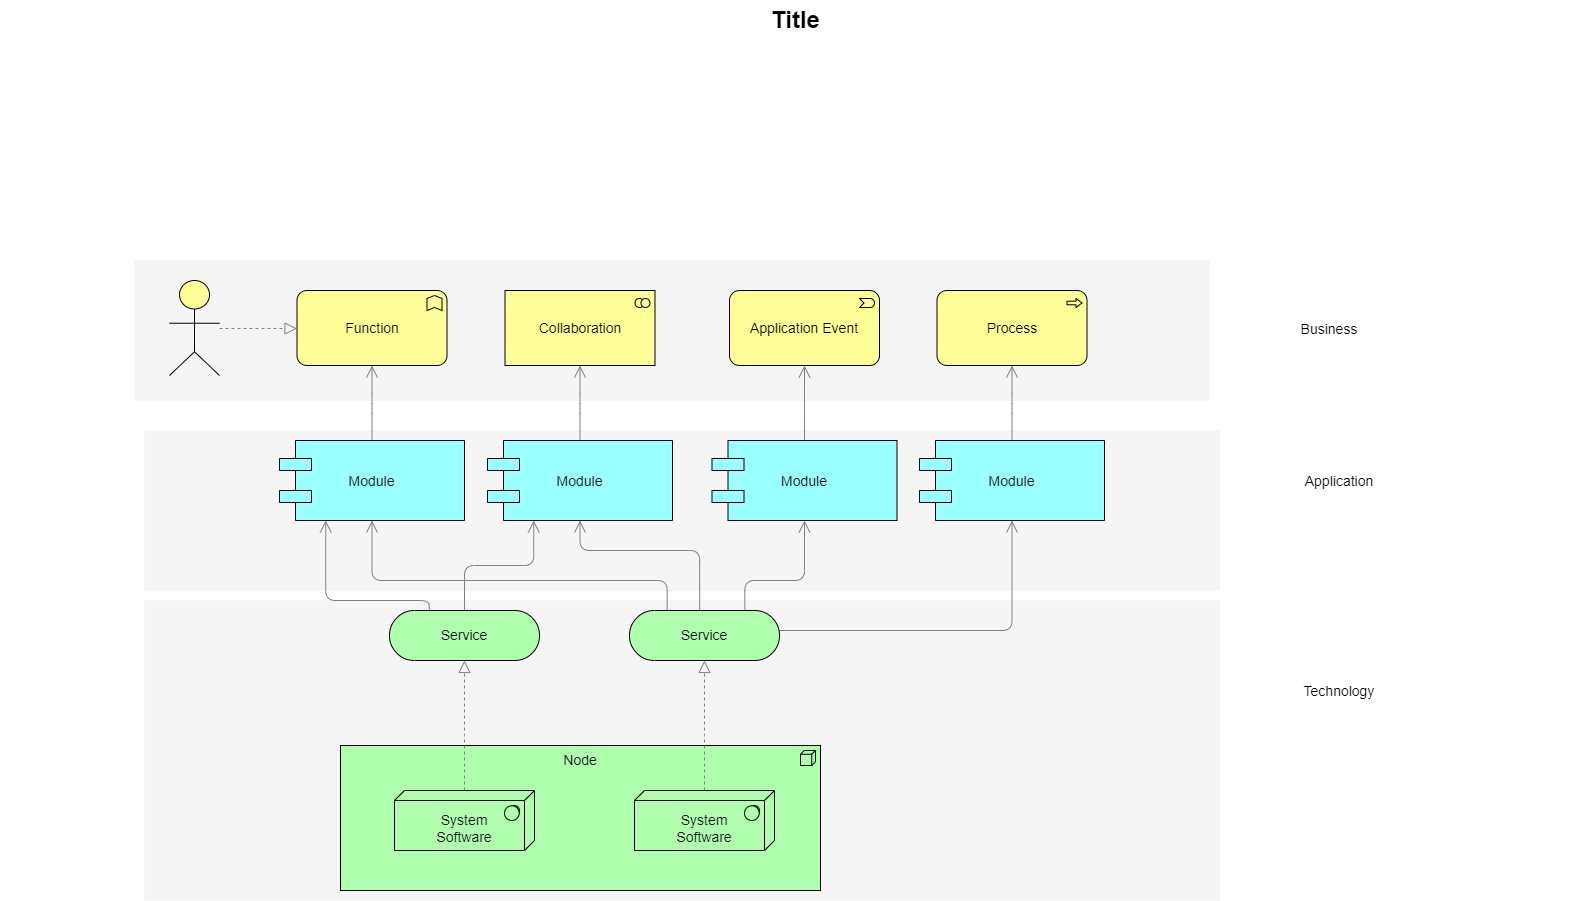

The diagram above was exported from draw.io. Its source (the exported page's mxGraphModel, read from the mxfile embedded in the PNG):
<mxGraphModel dx="2816" dy="1398" grid="1" gridSize="10" guides="1" tooltips="1" connect="1" arrows="1" fold="1" page="1" pageScale="1" pageWidth="850" pageHeight="1100" math="0" shadow="0">
  <root>
    <mxCell id="0" />
    <mxCell id="1" parent="0" />
    <mxCell id="dKdSaXE48SgPbhcamS2K-30" value="" style="whiteSpace=wrap;html=1;strokeColor=none;strokeWidth=1;fillColor=#f5f5f5;fontSize=14;" vertex="1" parent="1">
      <mxGeometry x="194" y="670" width="1075" height="300" as="geometry" />
    </mxCell>
    <mxCell id="dKdSaXE48SgPbhcamS2K-31" value="" style="whiteSpace=wrap;html=1;strokeColor=none;strokeWidth=1;fillColor=#f5f5f5;fontSize=14;" vertex="1" parent="1">
      <mxGeometry x="194" y="500" width="1075" height="160" as="geometry" />
    </mxCell>
    <mxCell id="dKdSaXE48SgPbhcamS2K-32" value="" style="whiteSpace=wrap;html=1;strokeColor=none;strokeWidth=1;fillColor=#f5f5f5;fontSize=14;" vertex="1" parent="1">
      <mxGeometry x="184" y="330" width="1075" height="140" as="geometry" />
    </mxCell>
    <mxCell id="dKdSaXE48SgPbhcamS2K-33" value="Node" style="html=1;whiteSpace=wrap;fillColor=#AFFFAF;shape=mxgraph.archimate3.application;appType=node;archiType=square;fontSize=14;verticalAlign=top;" vertex="1" parent="1">
      <mxGeometry x="390" y="815" width="480" height="145" as="geometry" />
    </mxCell>
    <mxCell id="dKdSaXE48SgPbhcamS2K-34" style="edgeStyle=elbowEdgeStyle;rounded=1;elbow=vertical;html=1;startSize=10;endArrow=block;endFill=0;endSize=10;jettySize=auto;orthogonalLoop=1;strokeColor=#808080;fontSize=14;dashed=1;" edge="1" parent="1" source="dKdSaXE48SgPbhcamS2K-35" target="dKdSaXE48SgPbhcamS2K-40">
      <mxGeometry relative="1" as="geometry" />
    </mxCell>
    <mxCell id="dKdSaXE48SgPbhcamS2K-35" value="&lt;div&gt;&lt;br&gt;&lt;/div&gt;System&lt;div&gt;Software&lt;/div&gt;" style="html=1;whiteSpace=wrap;fillColor=#AFFFAF;shape=mxgraph.archimate3.tech;techType=sysSw;fontSize=14;" vertex="1" parent="1">
      <mxGeometry x="444" y="860" width="140" height="60" as="geometry" />
    </mxCell>
    <mxCell id="dKdSaXE48SgPbhcamS2K-36" style="edgeStyle=elbowEdgeStyle;rounded=1;elbow=vertical;html=1;startSize=10;endArrow=block;endFill=0;endSize=10;jettySize=auto;orthogonalLoop=1;strokeColor=#808080;fontSize=14;dashed=1;" edge="1" parent="1" source="dKdSaXE48SgPbhcamS2K-37" target="dKdSaXE48SgPbhcamS2K-45">
      <mxGeometry relative="1" as="geometry" />
    </mxCell>
    <mxCell id="dKdSaXE48SgPbhcamS2K-37" value="&lt;div&gt;&lt;br&gt;&lt;/div&gt;&lt;div&gt;&lt;span&gt;System&lt;/span&gt;&lt;div&gt;Software&lt;/div&gt;&lt;/div&gt;" style="html=1;whiteSpace=wrap;fillColor=#AFFFAF;shape=mxgraph.archimate3.tech;techType=sysSw;fontSize=14;" vertex="1" parent="1">
      <mxGeometry x="684" y="860" width="140" height="60" as="geometry" />
    </mxCell>
    <mxCell id="dKdSaXE48SgPbhcamS2K-38" style="edgeStyle=elbowEdgeStyle;rounded=1;elbow=vertical;html=1;startSize=10;endArrow=open;endFill=0;endSize=10;jettySize=auto;orthogonalLoop=1;strokeColor=#808080;fontSize=14;entryX=0.25;entryY=1;" edge="1" parent="1" source="dKdSaXE48SgPbhcamS2K-40" target="dKdSaXE48SgPbhcamS2K-49">
      <mxGeometry relative="1" as="geometry" />
    </mxCell>
    <mxCell id="dKdSaXE48SgPbhcamS2K-39" style="edgeStyle=elbowEdgeStyle;rounded=1;elbow=vertical;html=1;startSize=10;endArrow=open;endFill=0;endSize=10;jettySize=auto;orthogonalLoop=1;strokeColor=#808080;fontSize=14;entryX=0.25;entryY=1;exitX=0.265;exitY=0.007;exitPerimeter=0;" edge="1" parent="1" source="dKdSaXE48SgPbhcamS2K-40" target="dKdSaXE48SgPbhcamS2K-47">
      <mxGeometry relative="1" as="geometry">
        <Array as="points">
          <mxPoint x="422" y="670" />
        </Array>
      </mxGeometry>
    </mxCell>
    <mxCell id="dKdSaXE48SgPbhcamS2K-40" value="Service" style="html=1;whiteSpace=wrap;fillColor=#AFFFAF;shape=mxgraph.archimate3.service;fontSize=14;" vertex="1" parent="1">
      <mxGeometry x="439" y="680" width="150" height="50" as="geometry" />
    </mxCell>
    <mxCell id="dKdSaXE48SgPbhcamS2K-41" style="edgeStyle=elbowEdgeStyle;rounded=1;elbow=vertical;html=1;startSize=10;endArrow=open;endFill=0;endSize=10;jettySize=auto;orthogonalLoop=1;strokeColor=#808080;fontSize=14;" edge="1" parent="1" source="dKdSaXE48SgPbhcamS2K-45" target="dKdSaXE48SgPbhcamS2K-53">
      <mxGeometry relative="1" as="geometry">
        <Array as="points">
          <mxPoint x="909" y="700" />
        </Array>
      </mxGeometry>
    </mxCell>
    <mxCell id="dKdSaXE48SgPbhcamS2K-42" style="edgeStyle=elbowEdgeStyle;rounded=1;elbow=vertical;html=1;startSize=10;endArrow=open;endFill=0;endSize=10;jettySize=auto;orthogonalLoop=1;strokeColor=#808080;fontSize=14;entryX=0.5;entryY=1;exitX=0.769;exitY=0.025;exitPerimeter=0;" edge="1" parent="1" source="dKdSaXE48SgPbhcamS2K-45" target="dKdSaXE48SgPbhcamS2K-51">
      <mxGeometry relative="1" as="geometry">
        <Array as="points">
          <mxPoint x="809" y="650" />
        </Array>
      </mxGeometry>
    </mxCell>
    <mxCell id="dKdSaXE48SgPbhcamS2K-43" style="edgeStyle=elbowEdgeStyle;rounded=1;elbow=vertical;html=1;startSize=10;endArrow=open;endFill=0;endSize=10;jettySize=auto;orthogonalLoop=1;strokeColor=#808080;fontSize=14;entryX=0.5;entryY=1;exitX=0.468;exitY=0.025;exitPerimeter=0;" edge="1" parent="1" source="dKdSaXE48SgPbhcamS2K-45" target="dKdSaXE48SgPbhcamS2K-49">
      <mxGeometry relative="1" as="geometry">
        <Array as="points">
          <mxPoint x="699" y="620" />
        </Array>
      </mxGeometry>
    </mxCell>
    <mxCell id="dKdSaXE48SgPbhcamS2K-44" style="edgeStyle=elbowEdgeStyle;rounded=1;elbow=vertical;html=1;startSize=10;endArrow=open;endFill=0;endSize=10;jettySize=auto;orthogonalLoop=1;strokeColor=#808080;fontSize=14;exitX=0.251;exitY=0.002;exitPerimeter=0;" edge="1" parent="1" source="dKdSaXE48SgPbhcamS2K-45" target="dKdSaXE48SgPbhcamS2K-47">
      <mxGeometry relative="1" as="geometry">
        <Array as="points">
          <mxPoint x="589" y="650" />
        </Array>
      </mxGeometry>
    </mxCell>
    <mxCell id="dKdSaXE48SgPbhcamS2K-45" value="Service" style="html=1;whiteSpace=wrap;fillColor=#AFFFAF;shape=mxgraph.archimate3.service;fontSize=14;" vertex="1" parent="1">
      <mxGeometry x="679" y="680" width="150" height="50" as="geometry" />
    </mxCell>
    <mxCell id="dKdSaXE48SgPbhcamS2K-46" style="edgeStyle=elbowEdgeStyle;rounded=1;elbow=vertical;html=1;startSize=10;endArrow=open;endFill=0;endSize=10;jettySize=auto;orthogonalLoop=1;strokeColor=#808080;fontSize=14;" edge="1" parent="1" source="dKdSaXE48SgPbhcamS2K-47" target="dKdSaXE48SgPbhcamS2K-54">
      <mxGeometry relative="1" as="geometry" />
    </mxCell>
    <mxCell id="dKdSaXE48SgPbhcamS2K-47" value="Module" style="shape=component;align=center;fillColor=#99ffff;gradientColor=none;fontSize=14;" vertex="1" parent="1">
      <mxGeometry x="329" y="510" width="185" height="80" as="geometry" />
    </mxCell>
    <mxCell id="dKdSaXE48SgPbhcamS2K-48" style="edgeStyle=elbowEdgeStyle;rounded=1;elbow=vertical;html=1;startSize=10;endArrow=open;endFill=0;endSize=10;jettySize=auto;orthogonalLoop=1;strokeColor=#808080;fontSize=14;" edge="1" parent="1" source="dKdSaXE48SgPbhcamS2K-49" target="dKdSaXE48SgPbhcamS2K-55">
      <mxGeometry relative="1" as="geometry" />
    </mxCell>
    <mxCell id="dKdSaXE48SgPbhcamS2K-49" value="Module" style="shape=component;align=center;fillColor=#99ffff;gradientColor=none;fontSize=14;" vertex="1" parent="1">
      <mxGeometry x="537" y="510" width="185" height="80" as="geometry" />
    </mxCell>
    <mxCell id="dKdSaXE48SgPbhcamS2K-50" style="edgeStyle=elbowEdgeStyle;rounded=1;elbow=vertical;html=1;startSize=10;endArrow=open;endFill=0;endSize=10;jettySize=auto;orthogonalLoop=1;strokeColor=#808080;fontSize=14;" edge="1" parent="1" source="dKdSaXE48SgPbhcamS2K-51" target="dKdSaXE48SgPbhcamS2K-56">
      <mxGeometry relative="1" as="geometry" />
    </mxCell>
    <mxCell id="dKdSaXE48SgPbhcamS2K-51" value="Module" style="shape=component;align=center;fillColor=#99ffff;gradientColor=none;fontSize=14;" vertex="1" parent="1">
      <mxGeometry x="761.5" y="510" width="185" height="80" as="geometry" />
    </mxCell>
    <mxCell id="dKdSaXE48SgPbhcamS2K-52" style="edgeStyle=elbowEdgeStyle;rounded=1;elbow=vertical;html=1;startSize=10;endArrow=open;endFill=0;endSize=10;jettySize=auto;orthogonalLoop=1;strokeColor=#808080;fontSize=14;" edge="1" parent="1" source="dKdSaXE48SgPbhcamS2K-53" target="dKdSaXE48SgPbhcamS2K-57">
      <mxGeometry relative="1" as="geometry" />
    </mxCell>
    <mxCell id="dKdSaXE48SgPbhcamS2K-53" value="Module" style="shape=component;align=center;fillColor=#99ffff;gradientColor=none;fontSize=14;" vertex="1" parent="1">
      <mxGeometry x="969" y="510" width="185" height="80" as="geometry" />
    </mxCell>
    <mxCell id="dKdSaXE48SgPbhcamS2K-54" value="Function" style="html=1;whiteSpace=wrap;fillColor=#ffff99;shape=mxgraph.archimate3.application;appType=func;archiType=rounded;fontSize=14;" vertex="1" parent="1">
      <mxGeometry x="346.5" y="360" width="150" height="75" as="geometry" />
    </mxCell>
    <mxCell id="dKdSaXE48SgPbhcamS2K-55" value="Collaboration" style="html=1;whiteSpace=wrap;fillColor=#ffff99;shape=mxgraph.archimate3.application;appType=collab;archiType=square;fontSize=14;" vertex="1" parent="1">
      <mxGeometry x="554.5" y="360" width="150" height="75" as="geometry" />
    </mxCell>
    <mxCell id="dKdSaXE48SgPbhcamS2K-56" value="Application Event" style="html=1;whiteSpace=wrap;fillColor=#ffff99;shape=mxgraph.archimate3.application;appType=event;archiType=rounded;fontSize=14;" vertex="1" parent="1">
      <mxGeometry x="779" y="360" width="150" height="75" as="geometry" />
    </mxCell>
    <mxCell id="dKdSaXE48SgPbhcamS2K-57" value="Process" style="html=1;whiteSpace=wrap;fillColor=#ffff99;shape=mxgraph.archimate3.application;appType=proc;archiType=rounded;fontSize=14;" vertex="1" parent="1">
      <mxGeometry x="986.5" y="360" width="150" height="75" as="geometry" />
    </mxCell>
    <mxCell id="dKdSaXE48SgPbhcamS2K-58" value="Technology" style="text;html=1;strokeColor=none;fillColor=none;align=center;verticalAlign=middle;whiteSpace=wrap;fontSize=14;" vertex="1" parent="1">
      <mxGeometry x="1269" y="751" width="240" height="20" as="geometry" />
    </mxCell>
    <mxCell id="dKdSaXE48SgPbhcamS2K-59" value="Application" style="text;html=1;strokeColor=none;fillColor=none;align=center;verticalAlign=middle;whiteSpace=wrap;fontSize=14;" vertex="1" parent="1">
      <mxGeometry x="1269" y="541" width="240" height="20" as="geometry" />
    </mxCell>
    <mxCell id="dKdSaXE48SgPbhcamS2K-60" value="Business" style="text;html=1;strokeColor=none;fillColor=none;align=center;verticalAlign=middle;whiteSpace=wrap;fontSize=14;" vertex="1" parent="1">
      <mxGeometry x="1259" y="389" width="240" height="20" as="geometry" />
    </mxCell>
    <mxCell id="dKdSaXE48SgPbhcamS2K-61" style="edgeStyle=elbowEdgeStyle;rounded=1;elbow=vertical;html=1;dashed=1;startSize=10;endArrow=block;endFill=0;endSize=10;jettySize=auto;orthogonalLoop=1;strokeColor=#808080;fontSize=14;" edge="1" parent="1" source="dKdSaXE48SgPbhcamS2K-62" target="dKdSaXE48SgPbhcamS2K-54">
      <mxGeometry relative="1" as="geometry" />
    </mxCell>
    <mxCell id="dKdSaXE48SgPbhcamS2K-62" value="" style="html=1;whiteSpace=wrap;fillColor=#ffff99;shape=mxgraph.archimate3.actor;fontSize=14;" vertex="1" parent="1">
      <mxGeometry x="219" y="350" width="50" height="95" as="geometry" />
    </mxCell>
    <mxCell id="dKdSaXE48SgPbhcamS2K-63" value="Title" style="text;strokeColor=none;fillColor=none;html=1;fontSize=24;fontStyle=1;verticalAlign=middle;align=center;" vertex="1" parent="1">
      <mxGeometry x="50" y="70" width="1590" height="40" as="geometry" />
    </mxCell>
  </root>
</mxGraphModel>